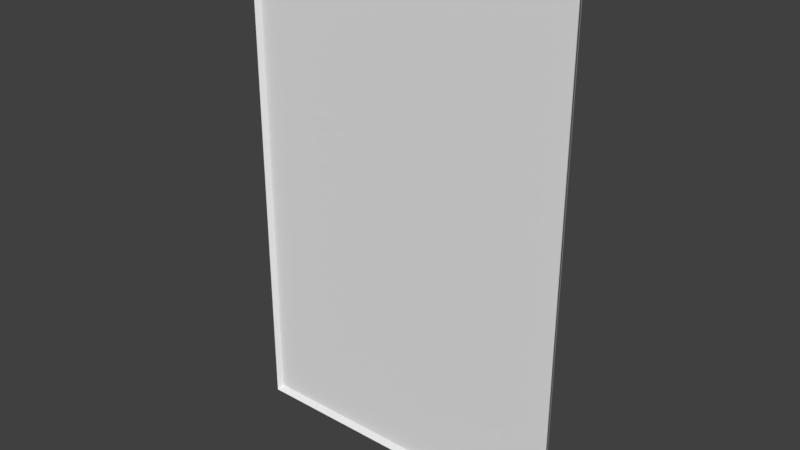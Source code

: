 # Source: poster.blend  (saved by Blender 2.79.0; exported with 4.5.12 LTS)
import bpy
from mathutils import Matrix  # noqa: F401  (used for matrix-valued properties, if any)

bpy.ops.wm.read_factory_settings(use_empty=True)
scene = bpy.context.scene
scene.name = 'Scene'

# ---- collections
col_collection_1 = bpy.data.collections.new('Collection 1'); scene.collection.children.link(col_collection_1)

# ---- world
world_world = bpy.data.worlds.new('World'); scene.world = world_world
world_world.color = (0.05088, 0.05088, 0.05088)
world_world.use_sun_shadow = False
world_world.sun_shadow_jitter_overblur = 0.0
world_world.cycles.sampling_method = 'MANUAL'

# ---- meshes
me_plane = bpy.data.meshes.new('Plane')
me_plane.from_pydata([(-1.0, 1.192e-07, -1.5), (1.0, 1.192e-07, -1.5), (-1.0, -1.192e-07, 1.5), (1.0, -1.192e-07, 1.5), (-1.017, -0.03525, -1.525), (1.017, -0.03525, -1.525), (-1.017, -0.03525, 1.525), (1.017, -0.03525, 1.525)], [], [(0, 2, 3, 1), (3, 2, 6, 7), (0, 1, 5, 4), (1, 3, 7, 5), (2, 0, 4, 6)])
_uv = me_plane.uv_layers.new(name='UVMap')
_uv.uv.foreach_set('vector', [0.8094, 0.03593, 0.8094, 0.9641, 0.1906, 0.9641, 0.1906, 0.03593, 0.1906, 0.9641, 0.8094, 0.9641, 0.8145, 0.9718, 0.1855, 0.9718, 0.8094, 0.03593, 0.1906, 0.03593, 0.1855, 0.02824, 0.8145, 0.02824, 0.1906, 0.03593, 0.1906, 0.9641, 0.1855, 0.9718, 0.1855, 0.02824, 0.8094, 0.9641, 0.8094, 0.03593, 0.8145, 0.02824, 0.8145, 0.9718])
me_plane.use_remesh_preserve_volume = False
me_plane.use_remesh_preserve_attributes = False
me_plane.use_mirror_vertex_groups = False
me_plane.update()

# ---- objects
ob_plane = bpy.data.objects.new('Plane', me_plane)

# ---- transforms, parenting, visibility, modifiers, constraints
ob_plane.location = (0.0, 0.0, 0.0)
ob_plane.lineart.crease_threshold = 0.0

# ---- collection membership
col_collection_1.objects.link(ob_plane)

# ---- scene / render settings (as saved in the file)
scene.frame_start = 1; scene.frame_end = 250; scene.frame_set(1)
scene.render.engine = 'BLENDER_EEVEE_NEXT'
scene.render.resolution_percentage = 50
scene.render.dither_intensity = 0.0
scene.cycles.use_denoising = False
scene.cycles.samples = 128
scene.cycles.sampling_pattern = 'TABULATED_SOBOL'
scene.cycles.use_adaptive_sampling = False
scene.cycles.use_light_tree = False
scene.cycles.blur_glossy = 0.0
scene.cycles.sample_clamp_indirect = 0.0
scene.view_settings.view_transform = 'Standard'
bpy.context.view_layer.update()

# ---- added for rendering (the .blend has no active camera and no usable light): camera, sun
cam_auto = bpy.data.cameras.new('AutoCamera')
cam_auto.lens = 50.0
cam_auto.sensor_width = 36.0
cam_auto.clip_end = 1000.0
ob_auto_camera = bpy.data.objects.new('AutoCamera', cam_auto)
scene.collection.objects.link(ob_auto_camera)
ob_auto_camera.location = (3.39138, -4.08728, 2.7131)
ob_auto_camera.rotation_euler = (1.09748, -7.21219e-08, 0.694738)
scene.camera = ob_auto_camera
light_auto_sun = bpy.data.lights.new('AutoSun', 'SUN')
light_auto_sun.energy = 3.0
light_auto_sun.angle = 0.0523599
ob_auto_sun = bpy.data.objects.new('AutoSun', light_auto_sun)
scene.collection.objects.link(ob_auto_sun)
ob_auto_sun.rotation_euler = (0.872665, 0.174533, 0.523599)
bpy.context.view_layer.update()
